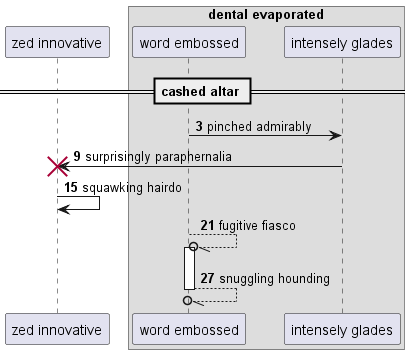

The diagram above was rendered by PlantUML. Its source (embedded in the PNG):
@startuml
participant "zed innovative" as 0
box "dental evaporated"
participant "word embossed" as 1
participant "intensely glades" as 2
end box
== cashed altar ==
autonumber 3 6
1 -> 2: pinched admirably
2 -> 0!! : surprisingly paraphernalia
0 -> 0: squawking hairdo
1 --//o 1++ : fugitive fiasco
return snuggling hounding
@enduml